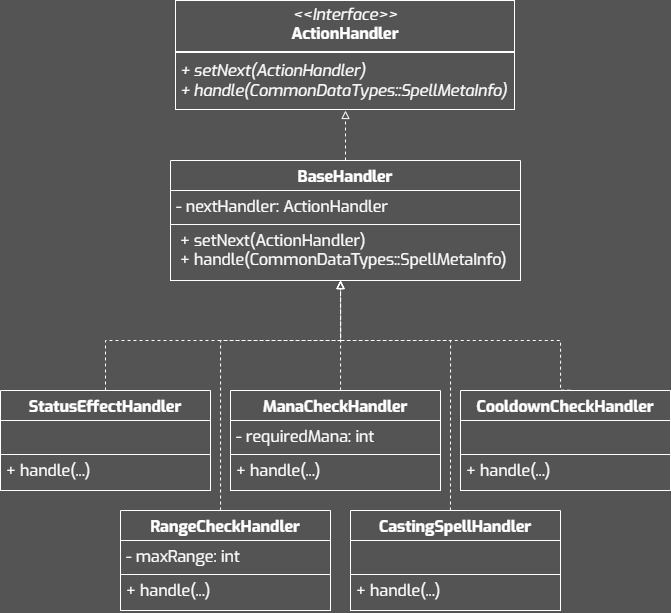

The diagram above was exported from draw.io. Its source (the exported page's mxGraphModel, read from the mxfile embedded in the PNG):
<mxGraphModel dx="2405" dy="1372" grid="1" gridSize="10" guides="1" tooltips="1" connect="1" arrows="1" fold="1" page="1" pageScale="1" pageWidth="827" pageHeight="1169" background="#545454" math="0" shadow="0">
  <root>
    <mxCell id="0" />
    <mxCell id="1" parent="0" />
    <mxCell id="2" value="" style="edgeStyle=orthogonalEdgeStyle;rounded=0;orthogonalLoop=1;jettySize=auto;html=1;strokeColor=#FFFFFF;dashed=1;endArrow=block;endFill=0;" edge="1" source="3" target="11" parent="1">
      <mxGeometry relative="1" as="geometry" />
    </mxCell>
    <mxCell id="3" value="BaseHandler" style="swimlane;fontStyle=1;align=center;verticalAlign=top;childLayout=stackLayout;horizontal=1;startSize=30;horizontalStack=0;resizeParent=1;resizeParentMax=0;resizeLast=0;collapsible=1;marginBottom=0;whiteSpace=wrap;fontFamily=Exo;fillColor=none;fontColor=#FFFFFF;strokeColor=#FFFFFF;fontSize=16;spacing=2;spacingTop=0;spacingBottom=0;html=1;" vertex="1" parent="1">
      <mxGeometry x="220" y="860.0000000000001" width="350" height="120" as="geometry" />
    </mxCell>
    <mxCell id="4" value="- nextHandler: ActionHandler" style="text;align=left;verticalAlign=top;spacingLeft=4;spacingRight=4;overflow=hidden;rotatable=0;points=[[0,0.5],[1,0.5]];portConstraint=eastwest;whiteSpace=wrap;fontFamily=Exo;fontColor=#FFFFFF;strokeColor=#FFFFFF;fontSize=16;spacing=2;spacingTop=0;spacingBottom=0;html=1;" vertex="1" parent="3">
      <mxGeometry y="30" width="350" height="34" as="geometry" />
    </mxCell>
    <mxCell id="5" value="&lt;div&gt;&lt;p style=&quot;margin: 0px 0px 0px 4px;&quot;&gt;+ setNext(ActionHandler)&lt;/p&gt;&lt;p style=&quot;margin: 0px 0px 0px 4px;&quot;&gt;&lt;span style=&quot;background-color: initial;&quot;&gt;+ handle(CommonDataTypes::SpellMetaInfo)&lt;/span&gt;&lt;br&gt;&lt;/p&gt;&lt;/div&gt;" style="text;align=left;verticalAlign=top;spacingLeft=4;spacingRight=4;overflow=hidden;rotatable=0;points=[[0,0.5],[1,0.5]];portConstraint=eastwest;whiteSpace=wrap;fontFamily=Exo;fontColor=#FFFFFF;strokeColor=#FFFFFF;fontSize=16;spacing=2;spacingTop=0;spacingBottom=0;html=1;" vertex="1" parent="3">
      <mxGeometry y="64" width="350" height="56" as="geometry" />
    </mxCell>
    <mxCell id="6" value="" style="edgeStyle=orthogonalEdgeStyle;rounded=0;orthogonalLoop=1;jettySize=auto;html=1;strokeColor=#FFFFFF;endArrow=block;endFill=0;dashed=1;" edge="1" source="7" parent="1">
      <mxGeometry relative="1" as="geometry">
        <Array as="points">
          <mxPoint x="280" y="1040" />
          <mxPoint x="390" y="1040" />
          <mxPoint x="390" y="980" />
        </Array>
        <mxPoint x="390" y="980" as="targetPoint" />
      </mxGeometry>
    </mxCell>
    <mxCell id="7" value="StatusEffectHandler" style="swimlane;fontStyle=1;align=center;verticalAlign=top;childLayout=stackLayout;horizontal=1;startSize=30;horizontalStack=0;resizeParent=1;resizeParentMax=0;resizeLast=0;collapsible=1;marginBottom=0;whiteSpace=wrap;fontFamily=Exo;fillColor=none;fontColor=#FFFFFF;strokeColor=#FFFFFF;fontSize=16;spacing=2;spacingTop=0;spacingBottom=0;html=1;" vertex="1" parent="1">
      <mxGeometry x="50" y="1090" width="210" height="100" as="geometry" />
    </mxCell>
    <mxCell id="8" value="" style="text;align=left;verticalAlign=top;spacingLeft=4;spacingRight=4;overflow=hidden;rotatable=0;points=[[0,0.5],[1,0.5]];portConstraint=eastwest;whiteSpace=wrap;fontFamily=Exo;fontColor=#FFFFFF;strokeColor=#FFFFFF;fontSize=16;spacing=2;spacingTop=0;spacingBottom=0;html=1;" vertex="1" parent="7">
      <mxGeometry y="30" width="210" height="34" as="geometry" />
    </mxCell>
    <mxCell id="9" value="&lt;div&gt;&lt;span style=&quot;background-color: initial;&quot;&gt;+ handle(...)&lt;/span&gt;&lt;br&gt;&lt;/div&gt;" style="text;align=left;verticalAlign=top;spacingLeft=4;spacingRight=4;overflow=hidden;rotatable=0;points=[[0,0.5],[1,0.5]];portConstraint=eastwest;whiteSpace=wrap;fontFamily=Exo;fontColor=#FFFFFF;strokeColor=#FFFFFF;fontSize=16;spacing=2;spacingTop=0;spacingBottom=0;html=1;" vertex="1" parent="7">
      <mxGeometry y="64" width="210" height="36" as="geometry" />
    </mxCell>
    <mxCell id="10" style="edgeStyle=orthogonalEdgeStyle;rounded=0;orthogonalLoop=1;jettySize=auto;html=1;strokeColor=#FFFFFF;endArrow=block;endFill=0;dashed=1;exitX=0.522;exitY=-0.003;exitDx=0;exitDy=0;exitPerimeter=0;" edge="1" source="16" parent="1">
      <mxGeometry relative="1" as="geometry">
        <mxPoint x="390" y="980" as="targetPoint" />
        <Array as="points">
          <mxPoint x="610" y="1040" />
          <mxPoint x="390" y="1040" />
        </Array>
        <mxPoint x="509" y="1088.79" as="sourcePoint" />
      </mxGeometry>
    </mxCell>
    <mxCell id="11" value="&lt;p style=&quot;margin: 4px 0px 0px; text-align: center; font-size: 16px;&quot;&gt;&lt;i style=&quot;font-size: 16px;&quot;&gt;&amp;lt;&amp;lt;Interface&amp;gt;&amp;gt;&lt;/i&gt;&lt;br style=&quot;font-size: 16px;&quot;&gt;&lt;b&gt;ActionHandler&lt;/b&gt;&lt;/p&gt;&lt;hr style=&quot;border-style: solid; font-size: 16px;&quot;&gt;&lt;p style=&quot;margin: 0px 0px 0px 4px; font-size: 16px;&quot;&gt;&lt;/p&gt;&lt;p style=&quot;margin: 0px 0px 0px 4px; font-size: 16px;&quot;&gt;&lt;i&gt;+ setNext(ActionHandler)&lt;/i&gt;&lt;/p&gt;&lt;p style=&quot;margin: 0px 0px 0px 4px; font-size: 16px;&quot;&gt;&lt;i&gt;+ handle(CommonDataTypes::SpellMetaInfo)&lt;/i&gt;&lt;/p&gt;" style="verticalAlign=top;align=left;overflow=fill;html=1;whiteSpace=wrap;fillColor=none;fontColor=#FFFFFF;labelBorderColor=#FFFFFF;fontSize=16;fontFamily=Exo;strokeColor=none;" vertex="1" parent="1">
      <mxGeometry x="225" y="700" width="340" height="110" as="geometry" />
    </mxCell>
    <mxCell id="12" style="edgeStyle=orthogonalEdgeStyle;rounded=0;orthogonalLoop=1;jettySize=auto;html=1;endArrow=block;endFill=0;strokeColor=#FFFFFF;dashed=1;" edge="1" source="13" parent="1">
      <mxGeometry relative="1" as="geometry">
        <mxPoint x="390" y="980" as="targetPoint" />
        <Array as="points">
          <mxPoint x="390" y="1040" />
          <mxPoint x="390" y="1040" />
        </Array>
      </mxGeometry>
    </mxCell>
    <mxCell id="13" value="ManaCheckHandler" style="swimlane;fontStyle=1;align=center;verticalAlign=top;childLayout=stackLayout;horizontal=1;startSize=30;horizontalStack=0;resizeParent=1;resizeParentMax=0;resizeLast=0;collapsible=1;marginBottom=0;whiteSpace=wrap;fontFamily=Exo;fillColor=none;fontColor=#FFFFFF;strokeColor=#FFFFFF;fontSize=16;spacing=2;spacingTop=0;spacingBottom=0;html=1;" vertex="1" parent="1">
      <mxGeometry x="280" y="1090" width="210" height="100" as="geometry" />
    </mxCell>
    <mxCell id="14" value="- requiredMana: int" style="text;align=left;verticalAlign=top;spacingLeft=4;spacingRight=4;overflow=hidden;rotatable=0;points=[[0,0.5],[1,0.5]];portConstraint=eastwest;whiteSpace=wrap;fontFamily=Exo;fontColor=#FFFFFF;strokeColor=#FFFFFF;fontSize=16;spacing=2;spacingTop=0;spacingBottom=0;html=1;" vertex="1" parent="13">
      <mxGeometry y="30" width="210" height="34" as="geometry" />
    </mxCell>
    <mxCell id="15" value="&lt;div&gt;+ handle(...)&lt;br&gt;&lt;/div&gt;" style="text;align=left;verticalAlign=top;spacingLeft=4;spacingRight=4;overflow=hidden;rotatable=0;points=[[0,0.5],[1,0.5]];portConstraint=eastwest;whiteSpace=wrap;fontFamily=Exo;fontColor=#FFFFFF;strokeColor=#FFFFFF;fontSize=16;spacing=2;spacingTop=0;spacingBottom=0;html=1;" vertex="1" parent="13">
      <mxGeometry y="64" width="210" height="36" as="geometry" />
    </mxCell>
    <mxCell id="16" value="CooldownCheckHandler" style="swimlane;fontStyle=1;align=center;verticalAlign=top;childLayout=stackLayout;horizontal=1;startSize=30;horizontalStack=0;resizeParent=1;resizeParentMax=0;resizeLast=0;collapsible=1;marginBottom=0;whiteSpace=wrap;fontFamily=Exo;fillColor=none;fontColor=#FFFFFF;strokeColor=#FFFFFF;fontSize=16;spacing=2;spacingTop=0;spacingBottom=0;html=1;" vertex="1" parent="1">
      <mxGeometry x="510" y="1090" width="210" height="100" as="geometry" />
    </mxCell>
    <mxCell id="17" value="" style="text;align=left;verticalAlign=top;spacingLeft=4;spacingRight=4;overflow=hidden;rotatable=0;points=[[0,0.5],[1,0.5]];portConstraint=eastwest;whiteSpace=wrap;fontFamily=Exo;fontColor=#FFFFFF;strokeColor=#FFFFFF;fontSize=16;spacing=2;spacingTop=0;spacingBottom=0;html=1;" vertex="1" parent="16">
      <mxGeometry y="30" width="210" height="34" as="geometry" />
    </mxCell>
    <mxCell id="18" value="&lt;div&gt;+ handle(...)&lt;br&gt;&lt;/div&gt;" style="text;align=left;verticalAlign=top;spacingLeft=4;spacingRight=4;overflow=hidden;rotatable=0;points=[[0,0.5],[1,0.5]];portConstraint=eastwest;whiteSpace=wrap;fontFamily=Exo;fontColor=#FFFFFF;strokeColor=#FFFFFF;fontSize=16;spacing=2;spacingTop=0;spacingBottom=0;html=1;" vertex="1" parent="16">
      <mxGeometry y="64" width="210" height="36" as="geometry" />
    </mxCell>
    <mxCell id="19" style="edgeStyle=orthogonalEdgeStyle;rounded=0;orthogonalLoop=1;jettySize=auto;html=1;strokeColor=#FFFFFF;dashed=1;endArrow=block;endFill=0;" edge="1" source="20" parent="1">
      <mxGeometry relative="1" as="geometry">
        <mxPoint x="390" y="980" as="targetPoint" />
        <Array as="points">
          <mxPoint x="270" y="1040" />
          <mxPoint x="390" y="1040" />
          <mxPoint x="390" y="980" />
        </Array>
      </mxGeometry>
    </mxCell>
    <mxCell id="20" value="RangeCheckHandler" style="swimlane;fontStyle=1;align=center;verticalAlign=top;childLayout=stackLayout;horizontal=1;startSize=30;horizontalStack=0;resizeParent=1;resizeParentMax=0;resizeLast=0;collapsible=1;marginBottom=0;whiteSpace=wrap;fontFamily=Exo;fillColor=none;fontColor=#FFFFFF;strokeColor=#FFFFFF;fontSize=16;spacing=2;spacingTop=0;spacingBottom=0;html=1;" vertex="1" parent="1">
      <mxGeometry x="170" y="1210" width="210" height="100" as="geometry" />
    </mxCell>
    <mxCell id="21" value="- maxRange: int" style="text;align=left;verticalAlign=top;spacingLeft=4;spacingRight=4;overflow=hidden;rotatable=0;points=[[0,0.5],[1,0.5]];portConstraint=eastwest;whiteSpace=wrap;fontFamily=Exo;fontColor=#FFFFFF;strokeColor=#FFFFFF;fontSize=16;spacing=2;spacingTop=0;spacingBottom=0;html=1;" vertex="1" parent="20">
      <mxGeometry y="30" width="210" height="34" as="geometry" />
    </mxCell>
    <mxCell id="22" value="&lt;div&gt;+ handle(...)&lt;br&gt;&lt;/div&gt;" style="text;align=left;verticalAlign=top;spacingLeft=4;spacingRight=4;overflow=hidden;rotatable=0;points=[[0,0.5],[1,0.5]];portConstraint=eastwest;whiteSpace=wrap;fontFamily=Exo;fontColor=#FFFFFF;strokeColor=#FFFFFF;fontSize=16;spacing=2;spacingTop=0;spacingBottom=0;html=1;" vertex="1" parent="20">
      <mxGeometry y="64" width="210" height="36" as="geometry" />
    </mxCell>
    <mxCell id="23" style="edgeStyle=orthogonalEdgeStyle;rounded=0;orthogonalLoop=1;jettySize=auto;html=1;strokeColor=#FFFFFF;dashed=1;endArrow=block;endFill=0;exitX=0.476;exitY=0;exitDx=0;exitDy=0;exitPerimeter=0;" edge="1" source="24" parent="1">
      <mxGeometry relative="1" as="geometry">
        <mxPoint x="390" y="980" as="targetPoint" />
        <Array as="points">
          <mxPoint x="500" y="1040" />
          <mxPoint x="390" y="1040" />
        </Array>
      </mxGeometry>
    </mxCell>
    <mxCell id="24" value="CastingSpellHandler" style="swimlane;fontStyle=1;align=center;verticalAlign=top;childLayout=stackLayout;horizontal=1;startSize=30;horizontalStack=0;resizeParent=1;resizeParentMax=0;resizeLast=0;collapsible=1;marginBottom=0;whiteSpace=wrap;fontFamily=Exo;fillColor=none;fontColor=#FFFFFF;strokeColor=#FFFFFF;fontSize=16;spacing=2;spacingTop=0;spacingBottom=0;html=1;" vertex="1" parent="1">
      <mxGeometry x="400" y="1210" width="210" height="100" as="geometry" />
    </mxCell>
    <mxCell id="25" value="" style="text;align=left;verticalAlign=top;spacingLeft=4;spacingRight=4;overflow=hidden;rotatable=0;points=[[0,0.5],[1,0.5]];portConstraint=eastwest;whiteSpace=wrap;fontFamily=Exo;fontColor=#FFFFFF;strokeColor=#FFFFFF;fontSize=16;spacing=2;spacingTop=0;spacingBottom=0;html=1;" vertex="1" parent="24">
      <mxGeometry y="30" width="210" height="34" as="geometry" />
    </mxCell>
    <mxCell id="26" value="&lt;div&gt;+ handle(...)&lt;br&gt;&lt;/div&gt;" style="text;align=left;verticalAlign=top;spacingLeft=4;spacingRight=4;overflow=hidden;rotatable=0;points=[[0,0.5],[1,0.5]];portConstraint=eastwest;whiteSpace=wrap;fontFamily=Exo;fontColor=#FFFFFF;strokeColor=#FFFFFF;fontSize=16;spacing=2;spacingTop=0;spacingBottom=0;html=1;" vertex="1" parent="24">
      <mxGeometry y="64" width="210" height="36" as="geometry" />
    </mxCell>
  </root>
</mxGraphModel>